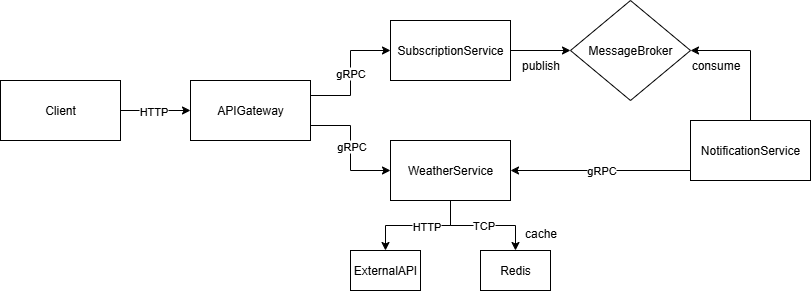

The diagram above was exported from draw.io. Its source (the exported page's mxGraphModel, read from the mxfile embedded in the PNG):
<mxGraphModel dx="942" dy="424" grid="1" gridSize="10" guides="1" tooltips="1" connect="1" arrows="1" fold="1" page="1" pageScale="1" pageWidth="827" pageHeight="1169" math="0" shadow="0">
  <root>
    <mxCell id="0" />
    <mxCell id="1" parent="0" />
    <mxCell id="4RH-9U8T-i771oCZ8Rl_-3" style="edgeStyle=orthogonalEdgeStyle;rounded=0;orthogonalLoop=1;jettySize=auto;html=1;exitX=1;exitY=0.5;exitDx=0;exitDy=0;entryX=0;entryY=0.5;entryDx=0;entryDy=0;" parent="1" source="4RH-9U8T-i771oCZ8Rl_-1" target="4RH-9U8T-i771oCZ8Rl_-2" edge="1">
      <mxGeometry relative="1" as="geometry" />
    </mxCell>
    <mxCell id="4RH-9U8T-i771oCZ8Rl_-4" value="HTTP" style="edgeLabel;html=1;align=center;verticalAlign=middle;resizable=0;points=[];" parent="4RH-9U8T-i771oCZ8Rl_-3" vertex="1" connectable="0">
      <mxGeometry x="-0.0738" relative="1" as="geometry">
        <mxPoint as="offset" />
      </mxGeometry>
    </mxCell>
    <mxCell id="4RH-9U8T-i771oCZ8Rl_-1" value="Client" style="rounded=0;whiteSpace=wrap;html=1;" parent="1" vertex="1">
      <mxGeometry x="120" y="140" width="120" height="60" as="geometry" />
    </mxCell>
    <mxCell id="4RH-9U8T-i771oCZ8Rl_-7" style="edgeStyle=orthogonalEdgeStyle;rounded=0;orthogonalLoop=1;jettySize=auto;html=1;exitX=1;exitY=0.75;exitDx=0;exitDy=0;entryX=0;entryY=0.5;entryDx=0;entryDy=0;" parent="1" source="4RH-9U8T-i771oCZ8Rl_-2" target="4RH-9U8T-i771oCZ8Rl_-6" edge="1">
      <mxGeometry relative="1" as="geometry" />
    </mxCell>
    <mxCell id="4RH-9U8T-i771oCZ8Rl_-10" value="gRPC" style="edgeLabel;html=1;align=center;verticalAlign=middle;resizable=0;points=[];" parent="4RH-9U8T-i771oCZ8Rl_-7" vertex="1" connectable="0">
      <mxGeometry x="-0.0451" relative="1" as="geometry">
        <mxPoint as="offset" />
      </mxGeometry>
    </mxCell>
    <mxCell id="4RH-9U8T-i771oCZ8Rl_-8" style="edgeStyle=orthogonalEdgeStyle;rounded=0;orthogonalLoop=1;jettySize=auto;html=1;exitX=1;exitY=0.25;exitDx=0;exitDy=0;entryX=0;entryY=0.5;entryDx=0;entryDy=0;" parent="1" source="4RH-9U8T-i771oCZ8Rl_-2" target="4RH-9U8T-i771oCZ8Rl_-5" edge="1">
      <mxGeometry relative="1" as="geometry" />
    </mxCell>
    <mxCell id="4RH-9U8T-i771oCZ8Rl_-9" value="gRPC" style="edgeLabel;html=1;align=center;verticalAlign=middle;resizable=0;points=[];" parent="4RH-9U8T-i771oCZ8Rl_-8" vertex="1" connectable="0">
      <mxGeometry x="0.0131" y="1" relative="1" as="geometry">
        <mxPoint as="offset" />
      </mxGeometry>
    </mxCell>
    <mxCell id="4RH-9U8T-i771oCZ8Rl_-2" value="APIGateway" style="rounded=0;whiteSpace=wrap;html=1;" parent="1" vertex="1">
      <mxGeometry x="310" y="140" width="120" height="60" as="geometry" />
    </mxCell>
    <mxCell id="4RH-9U8T-i771oCZ8Rl_-5" value="SubscriptionService" style="rounded=0;whiteSpace=wrap;html=1;" parent="1" vertex="1">
      <mxGeometry x="510" y="80" width="120" height="60" as="geometry" />
    </mxCell>
    <mxCell id="4RH-9U8T-i771oCZ8Rl_-15" style="edgeStyle=orthogonalEdgeStyle;rounded=0;orthogonalLoop=1;jettySize=auto;html=1;exitX=0;exitY=0.75;exitDx=0;exitDy=0;entryX=1;entryY=0.5;entryDx=0;entryDy=0;" parent="1" source="4RH-9U8T-i771oCZ8Rl_-13" target="4RH-9U8T-i771oCZ8Rl_-6" edge="1">
      <mxGeometry relative="1" as="geometry">
        <mxPoint x="630" y="170" as="targetPoint" />
        <Array as="points">
          <mxPoint x="810" y="230" />
        </Array>
      </mxGeometry>
    </mxCell>
    <mxCell id="4RH-9U8T-i771oCZ8Rl_-16" value="gRPC" style="edgeLabel;html=1;align=center;verticalAlign=middle;resizable=0;points=[];" parent="4RH-9U8T-i771oCZ8Rl_-15" vertex="1" connectable="0">
      <mxGeometry x="0.0317" y="-1" relative="1" as="geometry">
        <mxPoint as="offset" />
      </mxGeometry>
    </mxCell>
    <mxCell id="4RH-9U8T-i771oCZ8Rl_-19" style="edgeStyle=orthogonalEdgeStyle;rounded=0;orthogonalLoop=1;jettySize=auto;html=1;exitX=0.5;exitY=1;exitDx=0;exitDy=0;entryX=0.5;entryY=0;entryDx=0;entryDy=0;" parent="1" source="4RH-9U8T-i771oCZ8Rl_-6" target="4RH-9U8T-i771oCZ8Rl_-18" edge="1">
      <mxGeometry relative="1" as="geometry" />
    </mxCell>
    <mxCell id="4RH-9U8T-i771oCZ8Rl_-20" value="HTTP" style="edgeLabel;html=1;align=center;verticalAlign=middle;resizable=0;points=[];" parent="4RH-9U8T-i771oCZ8Rl_-19" vertex="1" connectable="0">
      <mxGeometry x="-0.1328" relative="1" as="geometry">
        <mxPoint as="offset" />
      </mxGeometry>
    </mxCell>
    <mxCell id="4RH-9U8T-i771oCZ8Rl_-22" style="edgeStyle=orthogonalEdgeStyle;rounded=0;orthogonalLoop=1;jettySize=auto;html=1;exitX=0.5;exitY=1;exitDx=0;exitDy=0;" parent="1" source="4RH-9U8T-i771oCZ8Rl_-6" target="4RH-9U8T-i771oCZ8Rl_-21" edge="1">
      <mxGeometry relative="1" as="geometry" />
    </mxCell>
    <mxCell id="4RH-9U8T-i771oCZ8Rl_-23" value="TCP" style="edgeLabel;html=1;align=center;verticalAlign=middle;resizable=0;points=[];" parent="4RH-9U8T-i771oCZ8Rl_-22" vertex="1" connectable="0">
      <mxGeometry x="-0.0143" y="1" relative="1" as="geometry">
        <mxPoint as="offset" />
      </mxGeometry>
    </mxCell>
    <mxCell id="4RH-9U8T-i771oCZ8Rl_-6" value="WeatherService" style="rounded=0;whiteSpace=wrap;html=1;" parent="1" vertex="1">
      <mxGeometry x="510" y="200" width="120" height="60" as="geometry" />
    </mxCell>
    <mxCell id="f8CTd5ZyySOwAl9fjwyJ-5" style="edgeStyle=orthogonalEdgeStyle;rounded=0;orthogonalLoop=1;jettySize=auto;html=1;exitX=0.5;exitY=0;exitDx=0;exitDy=0;entryX=1;entryY=0.5;entryDx=0;entryDy=0;" edge="1" parent="1" source="4RH-9U8T-i771oCZ8Rl_-13" target="f8CTd5ZyySOwAl9fjwyJ-1">
      <mxGeometry relative="1" as="geometry" />
    </mxCell>
    <mxCell id="4RH-9U8T-i771oCZ8Rl_-13" value="NotificationService" style="rounded=0;whiteSpace=wrap;html=1;" parent="1" vertex="1">
      <mxGeometry x="810" y="180" width="120" height="60" as="geometry" />
    </mxCell>
    <mxCell id="4RH-9U8T-i771oCZ8Rl_-18" value="ExternalAPI" style="rounded=0;whiteSpace=wrap;html=1;" parent="1" vertex="1">
      <mxGeometry x="470" y="310" width="70" height="40" as="geometry" />
    </mxCell>
    <mxCell id="4RH-9U8T-i771oCZ8Rl_-21" value="Redis" style="rounded=0;whiteSpace=wrap;html=1;" parent="1" vertex="1">
      <mxGeometry x="600" y="310" width="70" height="40" as="geometry" />
    </mxCell>
    <mxCell id="4RH-9U8T-i771oCZ8Rl_-24" value="cache" style="text;html=1;align=center;verticalAlign=middle;resizable=0;points=[];autosize=1;strokeColor=none;fillColor=none;" parent="1" vertex="1">
      <mxGeometry x="630" y="278" width="60" height="30" as="geometry" />
    </mxCell>
    <mxCell id="f8CTd5ZyySOwAl9fjwyJ-1" value="MessageBroker" style="rhombus;whiteSpace=wrap;html=1;" vertex="1" parent="1">
      <mxGeometry x="690" y="60" width="120" height="100" as="geometry" />
    </mxCell>
    <mxCell id="f8CTd5ZyySOwAl9fjwyJ-2" value="" style="endArrow=classic;html=1;rounded=0;exitX=1;exitY=0.5;exitDx=0;exitDy=0;entryX=0;entryY=0.5;entryDx=0;entryDy=0;" edge="1" parent="1" source="4RH-9U8T-i771oCZ8Rl_-5" target="f8CTd5ZyySOwAl9fjwyJ-1">
      <mxGeometry width="50" height="50" relative="1" as="geometry">
        <mxPoint x="550" y="250" as="sourcePoint" />
        <mxPoint x="600" y="200" as="targetPoint" />
      </mxGeometry>
    </mxCell>
    <mxCell id="f8CTd5ZyySOwAl9fjwyJ-3" value="publish" style="text;html=1;align=center;verticalAlign=middle;resizable=0;points=[];autosize=1;strokeColor=none;fillColor=none;" vertex="1" parent="1">
      <mxGeometry x="630" y="110" width="60" height="30" as="geometry" />
    </mxCell>
    <mxCell id="f8CTd5ZyySOwAl9fjwyJ-6" value="consume" style="text;html=1;align=center;verticalAlign=middle;resizable=0;points=[];autosize=1;strokeColor=none;fillColor=none;" vertex="1" parent="1">
      <mxGeometry x="800" y="110" width="70" height="30" as="geometry" />
    </mxCell>
  </root>
</mxGraphModel>